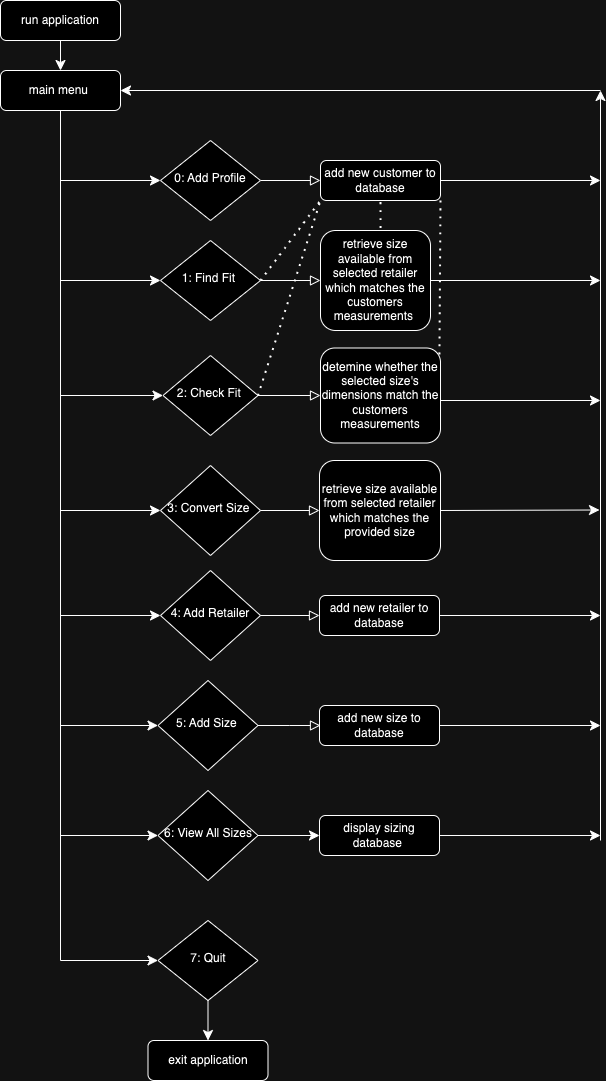

The diagram above was exported from draw.io. Its source (the exported page's mxGraphModel, read from the mxfile embedded in the PNG):
<mxGraphModel dx="1155" dy="775" grid="1" gridSize="10" guides="1" tooltips="1" connect="1" arrows="1" fold="1" page="1" pageScale="1" pageWidth="827" pageHeight="1169" math="0" shadow="0">
  <root>
    <mxCell id="WIyWlLk6GJQsqaUBKTNV-0" />
    <mxCell id="WIyWlLk6GJQsqaUBKTNV-1" parent="WIyWlLk6GJQsqaUBKTNV-0" />
    <mxCell id="WIyWlLk6GJQsqaUBKTNV-3" value="main menu&amp;nbsp;" style="rounded=1;whiteSpace=wrap;html=1;fontSize=12;glass=0;strokeWidth=1;shadow=0;" parent="WIyWlLk6GJQsqaUBKTNV-1" vertex="1">
      <mxGeometry x="120" y="70" width="120" height="40" as="geometry" />
    </mxCell>
    <mxCell id="WIyWlLk6GJQsqaUBKTNV-5" value="" style="edgeStyle=orthogonalEdgeStyle;rounded=0;html=1;jettySize=auto;orthogonalLoop=1;fontSize=11;endArrow=block;endFill=0;endSize=8;strokeWidth=1;shadow=0;labelBackgroundColor=none;" parent="WIyWlLk6GJQsqaUBKTNV-1" source="WIyWlLk6GJQsqaUBKTNV-6" target="WIyWlLk6GJQsqaUBKTNV-7" edge="1">
      <mxGeometry y="10" relative="1" as="geometry">
        <mxPoint as="offset" />
      </mxGeometry>
    </mxCell>
    <mxCell id="WIyWlLk6GJQsqaUBKTNV-6" value="0: Add Profile" style="rhombus;whiteSpace=wrap;html=1;shadow=0;fontFamily=Helvetica;fontSize=12;align=center;strokeWidth=1;spacing=6;spacingTop=-4;" parent="WIyWlLk6GJQsqaUBKTNV-1" vertex="1">
      <mxGeometry x="280" y="140" width="100" height="80" as="geometry" />
    </mxCell>
    <mxCell id="WIyWlLk6GJQsqaUBKTNV-7" value="add new customer to database" style="rounded=1;whiteSpace=wrap;html=1;fontSize=12;glass=0;strokeWidth=1;shadow=0;" parent="WIyWlLk6GJQsqaUBKTNV-1" vertex="1">
      <mxGeometry x="440" y="160" width="120" height="40" as="geometry" />
    </mxCell>
    <mxCell id="WIyWlLk6GJQsqaUBKTNV-9" value="" style="edgeStyle=orthogonalEdgeStyle;rounded=0;html=1;jettySize=auto;orthogonalLoop=1;fontSize=11;endArrow=block;endFill=0;endSize=8;strokeWidth=1;shadow=0;labelBackgroundColor=none;" parent="WIyWlLk6GJQsqaUBKTNV-1" source="WIyWlLk6GJQsqaUBKTNV-10" target="WIyWlLk6GJQsqaUBKTNV-12" edge="1">
      <mxGeometry y="10" relative="1" as="geometry">
        <mxPoint as="offset" />
      </mxGeometry>
    </mxCell>
    <mxCell id="WIyWlLk6GJQsqaUBKTNV-10" value="1: Find Fit&amp;nbsp;" style="rhombus;whiteSpace=wrap;html=1;shadow=0;fontFamily=Helvetica;fontSize=12;align=center;strokeWidth=1;spacing=6;spacingTop=-4;" parent="WIyWlLk6GJQsqaUBKTNV-1" vertex="1">
      <mxGeometry x="280" y="240" width="100" height="80" as="geometry" />
    </mxCell>
    <mxCell id="WIyWlLk6GJQsqaUBKTNV-11" value="exit application" style="rounded=1;whiteSpace=wrap;html=1;fontSize=12;glass=0;strokeWidth=1;shadow=0;" parent="WIyWlLk6GJQsqaUBKTNV-1" vertex="1">
      <mxGeometry x="267.5" y="1040" width="120" height="40" as="geometry" />
    </mxCell>
    <mxCell id="WIyWlLk6GJQsqaUBKTNV-12" value="retrieve size available from selected retailer which matches the customers measurements&amp;nbsp;" style="rounded=1;whiteSpace=wrap;html=1;fontSize=12;glass=0;strokeWidth=1;shadow=0;" parent="WIyWlLk6GJQsqaUBKTNV-1" vertex="1">
      <mxGeometry x="440" y="230" width="110" height="100" as="geometry" />
    </mxCell>
    <mxCell id="JApz7LF9IfO3VJTnRnzR-4" style="edgeStyle=none;curved=1;rounded=0;orthogonalLoop=1;jettySize=auto;html=1;exitX=0.5;exitY=1;exitDx=0;exitDy=0;entryX=0.5;entryY=0;entryDx=0;entryDy=0;fontSize=12;startSize=8;endSize=8;" edge="1" parent="WIyWlLk6GJQsqaUBKTNV-1" source="JApz7LF9IfO3VJTnRnzR-0" target="WIyWlLk6GJQsqaUBKTNV-3">
      <mxGeometry relative="1" as="geometry" />
    </mxCell>
    <mxCell id="JApz7LF9IfO3VJTnRnzR-0" value="run application" style="rounded=1;whiteSpace=wrap;html=1;fontSize=12;glass=0;strokeWidth=1;shadow=0;" vertex="1" parent="WIyWlLk6GJQsqaUBKTNV-1">
      <mxGeometry x="120" width="120" height="40" as="geometry" />
    </mxCell>
    <mxCell id="JApz7LF9IfO3VJTnRnzR-6" value="7: Quit" style="rhombus;whiteSpace=wrap;html=1;shadow=0;fontFamily=Helvetica;fontSize=12;align=center;strokeWidth=1;spacing=6;spacingTop=-4;" vertex="1" parent="WIyWlLk6GJQsqaUBKTNV-1">
      <mxGeometry x="277.5" y="920" width="100" height="80" as="geometry" />
    </mxCell>
    <mxCell id="JApz7LF9IfO3VJTnRnzR-12" value="" style="endArrow=none;html=1;rounded=0;fontSize=12;startSize=8;endSize=8;curved=1;exitX=0.5;exitY=1;exitDx=0;exitDy=0;" edge="1" parent="WIyWlLk6GJQsqaUBKTNV-1" source="WIyWlLk6GJQsqaUBKTNV-3">
      <mxGeometry width="50" height="50" relative="1" as="geometry">
        <mxPoint x="310" y="350" as="sourcePoint" />
        <mxPoint x="180" y="960" as="targetPoint" />
      </mxGeometry>
    </mxCell>
    <mxCell id="JApz7LF9IfO3VJTnRnzR-14" value="" style="endArrow=classic;html=1;rounded=0;fontSize=12;startSize=8;endSize=8;curved=1;exitX=0.5;exitY=1;exitDx=0;exitDy=0;entryX=0.5;entryY=0;entryDx=0;entryDy=0;" edge="1" parent="WIyWlLk6GJQsqaUBKTNV-1" target="WIyWlLk6GJQsqaUBKTNV-11">
      <mxGeometry width="50" height="50" relative="1" as="geometry">
        <mxPoint x="327.5" y="1000" as="sourcePoint" />
        <mxPoint x="380" y="740" as="targetPoint" />
      </mxGeometry>
    </mxCell>
    <mxCell id="JApz7LF9IfO3VJTnRnzR-18" value="" style="endArrow=classic;html=1;rounded=0;fontSize=12;startSize=8;endSize=8;curved=1;entryX=1;entryY=0.5;entryDx=0;entryDy=0;" edge="1" parent="WIyWlLk6GJQsqaUBKTNV-1" target="WIyWlLk6GJQsqaUBKTNV-3">
      <mxGeometry width="50" height="50" relative="1" as="geometry">
        <mxPoint x="720" y="90" as="sourcePoint" />
        <mxPoint x="520" y="330" as="targetPoint" />
      </mxGeometry>
    </mxCell>
    <mxCell id="JApz7LF9IfO3VJTnRnzR-19" value="" style="endArrow=classic;html=1;rounded=0;fontSize=12;startSize=8;endSize=8;curved=1;" edge="1" parent="WIyWlLk6GJQsqaUBKTNV-1">
      <mxGeometry width="50" height="50" relative="1" as="geometry">
        <mxPoint x="720" y="840" as="sourcePoint" />
        <mxPoint x="720" y="90" as="targetPoint" />
      </mxGeometry>
    </mxCell>
    <mxCell id="JApz7LF9IfO3VJTnRnzR-20" value="" style="endArrow=classic;html=1;rounded=0;fontSize=12;startSize=8;endSize=8;curved=1;entryX=0;entryY=0.5;entryDx=0;entryDy=0;" edge="1" parent="WIyWlLk6GJQsqaUBKTNV-1" target="WIyWlLk6GJQsqaUBKTNV-6">
      <mxGeometry width="50" height="50" relative="1" as="geometry">
        <mxPoint x="180" y="180" as="sourcePoint" />
        <mxPoint x="520" y="330" as="targetPoint" />
      </mxGeometry>
    </mxCell>
    <mxCell id="JApz7LF9IfO3VJTnRnzR-21" value="" style="endArrow=classic;html=1;rounded=0;fontSize=12;startSize=8;endSize=8;curved=1;entryX=0;entryY=0.5;entryDx=0;entryDy=0;" edge="1" parent="WIyWlLk6GJQsqaUBKTNV-1" target="WIyWlLk6GJQsqaUBKTNV-10">
      <mxGeometry width="50" height="50" relative="1" as="geometry">
        <mxPoint x="180" y="280" as="sourcePoint" />
        <mxPoint x="520" y="330" as="targetPoint" />
      </mxGeometry>
    </mxCell>
    <mxCell id="JApz7LF9IfO3VJTnRnzR-22" value="" style="endArrow=classic;html=1;rounded=0;fontSize=12;startSize=8;endSize=8;curved=1;exitX=1;exitY=0.5;exitDx=0;exitDy=0;" edge="1" parent="WIyWlLk6GJQsqaUBKTNV-1" source="WIyWlLk6GJQsqaUBKTNV-7">
      <mxGeometry width="50" height="50" relative="1" as="geometry">
        <mxPoint x="470" y="380" as="sourcePoint" />
        <mxPoint x="720" y="180" as="targetPoint" />
      </mxGeometry>
    </mxCell>
    <mxCell id="JApz7LF9IfO3VJTnRnzR-23" value="" style="endArrow=classic;html=1;rounded=0;fontSize=12;startSize=8;endSize=8;curved=1;exitX=1;exitY=0.5;exitDx=0;exitDy=0;" edge="1" parent="WIyWlLk6GJQsqaUBKTNV-1" source="WIyWlLk6GJQsqaUBKTNV-12">
      <mxGeometry width="50" height="50" relative="1" as="geometry">
        <mxPoint x="470" y="380" as="sourcePoint" />
        <mxPoint x="720" y="280" as="targetPoint" />
      </mxGeometry>
    </mxCell>
    <mxCell id="JApz7LF9IfO3VJTnRnzR-24" value="2: Check Fit&amp;nbsp;" style="rhombus;whiteSpace=wrap;html=1;shadow=0;fontFamily=Helvetica;fontSize=12;align=center;strokeWidth=1;spacing=6;spacingTop=-4;" vertex="1" parent="WIyWlLk6GJQsqaUBKTNV-1">
      <mxGeometry x="282.5" y="355" width="95" height="80" as="geometry" />
    </mxCell>
    <mxCell id="JApz7LF9IfO3VJTnRnzR-25" value="3: Convert Size&amp;nbsp;" style="rhombus;whiteSpace=wrap;html=1;shadow=0;fontFamily=Helvetica;fontSize=12;align=center;strokeWidth=1;spacing=6;spacingTop=-4;" vertex="1" parent="WIyWlLk6GJQsqaUBKTNV-1">
      <mxGeometry x="280" y="465" width="100" height="90" as="geometry" />
    </mxCell>
    <mxCell id="JApz7LF9IfO3VJTnRnzR-28" value="4: Add Retailer" style="rhombus;whiteSpace=wrap;html=1;shadow=0;fontFamily=Helvetica;fontSize=12;align=center;strokeWidth=1;spacing=6;spacingTop=-4;" vertex="1" parent="WIyWlLk6GJQsqaUBKTNV-1">
      <mxGeometry x="280" y="570" width="100" height="90" as="geometry" />
    </mxCell>
    <mxCell id="JApz7LF9IfO3VJTnRnzR-29" value="5: Add Size&amp;nbsp;" style="rhombus;whiteSpace=wrap;html=1;shadow=0;fontFamily=Helvetica;fontSize=12;align=center;strokeWidth=1;spacing=6;spacingTop=-4;" vertex="1" parent="WIyWlLk6GJQsqaUBKTNV-1">
      <mxGeometry x="277.5" y="680" width="100" height="90" as="geometry" />
    </mxCell>
    <mxCell id="JApz7LF9IfO3VJTnRnzR-30" value="6: View All Sizes" style="rhombus;whiteSpace=wrap;html=1;shadow=0;fontFamily=Helvetica;fontSize=12;align=center;strokeWidth=1;spacing=6;spacingTop=-4;" vertex="1" parent="WIyWlLk6GJQsqaUBKTNV-1">
      <mxGeometry x="277.5" y="790" width="100" height="90" as="geometry" />
    </mxCell>
    <mxCell id="JApz7LF9IfO3VJTnRnzR-31" value="" style="endArrow=classic;html=1;rounded=0;fontSize=12;startSize=8;endSize=8;curved=1;entryX=0;entryY=0.5;entryDx=0;entryDy=0;" edge="1" parent="WIyWlLk6GJQsqaUBKTNV-1" target="JApz7LF9IfO3VJTnRnzR-6">
      <mxGeometry width="50" height="50" relative="1" as="geometry">
        <mxPoint x="180" y="960" as="sourcePoint" />
        <mxPoint x="520" y="790" as="targetPoint" />
      </mxGeometry>
    </mxCell>
    <mxCell id="JApz7LF9IfO3VJTnRnzR-32" value="detemine whether the selected size's dimensions match the customers measurements" style="rounded=1;whiteSpace=wrap;html=1;fontSize=12;glass=0;strokeWidth=1;shadow=0;" vertex="1" parent="WIyWlLk6GJQsqaUBKTNV-1">
      <mxGeometry x="440" y="347.5" width="120" height="95" as="geometry" />
    </mxCell>
    <mxCell id="JApz7LF9IfO3VJTnRnzR-37" value="" style="endArrow=classic;html=1;rounded=0;fontSize=12;startSize=8;endSize=8;curved=1;exitX=1;exitY=0.5;exitDx=0;exitDy=0;" edge="1" parent="WIyWlLk6GJQsqaUBKTNV-1" source="JApz7LF9IfO3VJTnRnzR-61">
      <mxGeometry width="50" height="50" relative="1" as="geometry">
        <mxPoint x="470" y="610" as="sourcePoint" />
        <mxPoint x="720" y="835" as="targetPoint" />
      </mxGeometry>
    </mxCell>
    <mxCell id="JApz7LF9IfO3VJTnRnzR-38" value="" style="edgeStyle=orthogonalEdgeStyle;rounded=0;html=1;jettySize=auto;orthogonalLoop=1;fontSize=11;endArrow=block;endFill=0;endSize=8;strokeWidth=1;shadow=0;labelBackgroundColor=none;exitX=1;exitY=0.5;exitDx=0;exitDy=0;entryX=0;entryY=0.5;entryDx=0;entryDy=0;" edge="1" parent="WIyWlLk6GJQsqaUBKTNV-1" source="JApz7LF9IfO3VJTnRnzR-24" target="JApz7LF9IfO3VJTnRnzR-32">
      <mxGeometry y="10" relative="1" as="geometry">
        <mxPoint as="offset" />
        <mxPoint x="390" y="290" as="sourcePoint" />
        <mxPoint x="450" y="290" as="targetPoint" />
      </mxGeometry>
    </mxCell>
    <mxCell id="JApz7LF9IfO3VJTnRnzR-39" value="" style="endArrow=classic;html=1;rounded=0;fontSize=12;startSize=8;endSize=8;curved=1;entryX=0;entryY=0.5;entryDx=0;entryDy=0;" edge="1" parent="WIyWlLk6GJQsqaUBKTNV-1" target="JApz7LF9IfO3VJTnRnzR-24">
      <mxGeometry width="50" height="50" relative="1" as="geometry">
        <mxPoint x="180" y="395" as="sourcePoint" />
        <mxPoint x="520" y="350" as="targetPoint" />
      </mxGeometry>
    </mxCell>
    <mxCell id="JApz7LF9IfO3VJTnRnzR-40" value="" style="endArrow=classic;html=1;rounded=0;fontSize=12;startSize=8;endSize=8;curved=1;" edge="1" parent="WIyWlLk6GJQsqaUBKTNV-1">
      <mxGeometry width="50" height="50" relative="1" as="geometry">
        <mxPoint x="560" y="400" as="sourcePoint" />
        <mxPoint x="720" y="400" as="targetPoint" />
      </mxGeometry>
    </mxCell>
    <mxCell id="JApz7LF9IfO3VJTnRnzR-41" value="" style="endArrow=classic;html=1;rounded=0;fontSize=12;startSize=8;endSize=8;curved=1;entryX=0;entryY=0.5;entryDx=0;entryDy=0;" edge="1" parent="WIyWlLk6GJQsqaUBKTNV-1" target="JApz7LF9IfO3VJTnRnzR-25">
      <mxGeometry width="50" height="50" relative="1" as="geometry">
        <mxPoint x="180" y="510" as="sourcePoint" />
        <mxPoint x="520" y="590" as="targetPoint" />
      </mxGeometry>
    </mxCell>
    <mxCell id="JApz7LF9IfO3VJTnRnzR-42" value="retrieve size available from selected retailer which matches the provided size" style="rounded=1;whiteSpace=wrap;html=1;fontSize=12;glass=0;strokeWidth=1;shadow=0;" vertex="1" parent="WIyWlLk6GJQsqaUBKTNV-1">
      <mxGeometry x="439" y="460" width="121" height="100" as="geometry" />
    </mxCell>
    <mxCell id="JApz7LF9IfO3VJTnRnzR-43" value="" style="endArrow=classic;html=1;rounded=0;fontSize=12;startSize=8;endSize=8;curved=1;exitX=1;exitY=0.5;exitDx=0;exitDy=0;entryX=0;entryY=0.5;entryDx=0;entryDy=0;" edge="1" parent="WIyWlLk6GJQsqaUBKTNV-1" source="JApz7LF9IfO3VJTnRnzR-42">
      <mxGeometry width="50" height="50" relative="1" as="geometry">
        <mxPoint x="660" y="509.5" as="sourcePoint" />
        <mxPoint x="719" y="509.5" as="targetPoint" />
      </mxGeometry>
    </mxCell>
    <mxCell id="JApz7LF9IfO3VJTnRnzR-44" value="" style="edgeStyle=orthogonalEdgeStyle;rounded=0;html=1;jettySize=auto;orthogonalLoop=1;fontSize=11;endArrow=block;endFill=0;endSize=8;strokeWidth=1;shadow=0;labelBackgroundColor=none;entryX=0;entryY=0.5;entryDx=0;entryDy=0;" edge="1" parent="WIyWlLk6GJQsqaUBKTNV-1" source="JApz7LF9IfO3VJTnRnzR-25" target="JApz7LF9IfO3VJTnRnzR-42">
      <mxGeometry y="10" relative="1" as="geometry">
        <mxPoint as="offset" />
        <mxPoint x="388" y="405" as="sourcePoint" />
        <mxPoint x="450" y="405" as="targetPoint" />
      </mxGeometry>
    </mxCell>
    <mxCell id="JApz7LF9IfO3VJTnRnzR-45" value="add new retailer to database" style="rounded=1;whiteSpace=wrap;html=1;fontSize=12;glass=0;strokeWidth=1;shadow=0;" vertex="1" parent="WIyWlLk6GJQsqaUBKTNV-1">
      <mxGeometry x="439" y="595" width="120" height="40" as="geometry" />
    </mxCell>
    <mxCell id="JApz7LF9IfO3VJTnRnzR-46" value="add new size to database" style="rounded=1;whiteSpace=wrap;html=1;fontSize=12;glass=0;strokeWidth=1;shadow=0;" vertex="1" parent="WIyWlLk6GJQsqaUBKTNV-1">
      <mxGeometry x="439" y="705" width="120" height="40" as="geometry" />
    </mxCell>
    <mxCell id="JApz7LF9IfO3VJTnRnzR-55" value="" style="endArrow=classic;html=1;rounded=0;fontSize=12;startSize=8;endSize=8;curved=1;exitX=1;exitY=0.5;exitDx=0;exitDy=0;" edge="1" parent="WIyWlLk6GJQsqaUBKTNV-1" source="JApz7LF9IfO3VJTnRnzR-45">
      <mxGeometry width="50" height="50" relative="1" as="geometry">
        <mxPoint x="550" y="650" as="sourcePoint" />
        <mxPoint x="720" y="615" as="targetPoint" />
      </mxGeometry>
    </mxCell>
    <mxCell id="JApz7LF9IfO3VJTnRnzR-56" value="" style="endArrow=classic;html=1;rounded=0;fontSize=12;startSize=8;endSize=8;curved=1;exitX=1;exitY=0.5;exitDx=0;exitDy=0;" edge="1" parent="WIyWlLk6GJQsqaUBKTNV-1" source="JApz7LF9IfO3VJTnRnzR-46">
      <mxGeometry width="50" height="50" relative="1" as="geometry">
        <mxPoint x="550" y="650" as="sourcePoint" />
        <mxPoint x="720" y="725" as="targetPoint" />
      </mxGeometry>
    </mxCell>
    <mxCell id="JApz7LF9IfO3VJTnRnzR-57" value="" style="endArrow=classic;html=1;rounded=0;fontSize=12;startSize=8;endSize=8;curved=1;entryX=0;entryY=0.5;entryDx=0;entryDy=0;" edge="1" parent="WIyWlLk6GJQsqaUBKTNV-1" target="JApz7LF9IfO3VJTnRnzR-28">
      <mxGeometry width="50" height="50" relative="1" as="geometry">
        <mxPoint x="180" y="615" as="sourcePoint" />
        <mxPoint x="600" y="600" as="targetPoint" />
      </mxGeometry>
    </mxCell>
    <mxCell id="JApz7LF9IfO3VJTnRnzR-58" value="" style="edgeStyle=orthogonalEdgeStyle;rounded=0;html=1;jettySize=auto;orthogonalLoop=1;fontSize=11;endArrow=block;endFill=0;endSize=8;strokeWidth=1;shadow=0;labelBackgroundColor=none;entryX=0;entryY=0.5;entryDx=0;entryDy=0;exitX=1;exitY=0.5;exitDx=0;exitDy=0;" edge="1" parent="WIyWlLk6GJQsqaUBKTNV-1" source="JApz7LF9IfO3VJTnRnzR-28" target="JApz7LF9IfO3VJTnRnzR-45">
      <mxGeometry y="10" relative="1" as="geometry">
        <mxPoint as="offset" />
        <mxPoint x="390" y="520" as="sourcePoint" />
        <mxPoint x="449" y="520" as="targetPoint" />
      </mxGeometry>
    </mxCell>
    <mxCell id="JApz7LF9IfO3VJTnRnzR-59" value="" style="endArrow=classic;html=1;rounded=0;fontSize=12;startSize=8;endSize=8;curved=1;entryX=0;entryY=0.5;entryDx=0;entryDy=0;" edge="1" parent="WIyWlLk6GJQsqaUBKTNV-1" target="JApz7LF9IfO3VJTnRnzR-29">
      <mxGeometry width="50" height="50" relative="1" as="geometry">
        <mxPoint x="180" y="725" as="sourcePoint" />
        <mxPoint x="290" y="625" as="targetPoint" />
      </mxGeometry>
    </mxCell>
    <mxCell id="JApz7LF9IfO3VJTnRnzR-60" value="" style="edgeStyle=orthogonalEdgeStyle;rounded=0;html=1;jettySize=auto;orthogonalLoop=1;fontSize=11;endArrow=block;endFill=0;endSize=8;strokeWidth=1;shadow=0;labelBackgroundColor=none;exitX=1;exitY=0.5;exitDx=0;exitDy=0;" edge="1" parent="WIyWlLk6GJQsqaUBKTNV-1" source="JApz7LF9IfO3VJTnRnzR-29">
      <mxGeometry y="10" relative="1" as="geometry">
        <mxPoint as="offset" />
        <mxPoint x="390" y="625" as="sourcePoint" />
        <mxPoint x="440" y="725" as="targetPoint" />
      </mxGeometry>
    </mxCell>
    <mxCell id="JApz7LF9IfO3VJTnRnzR-62" value="" style="endArrow=classic;html=1;rounded=0;fontSize=12;startSize=8;endSize=8;curved=1;exitX=1;exitY=0.5;exitDx=0;exitDy=0;" edge="1" parent="WIyWlLk6GJQsqaUBKTNV-1" source="JApz7LF9IfO3VJTnRnzR-30" target="JApz7LF9IfO3VJTnRnzR-61">
      <mxGeometry width="50" height="50" relative="1" as="geometry">
        <mxPoint x="378" y="835" as="sourcePoint" />
        <mxPoint x="720" y="835" as="targetPoint" />
      </mxGeometry>
    </mxCell>
    <mxCell id="JApz7LF9IfO3VJTnRnzR-61" value="display sizing database&amp;nbsp;" style="rounded=1;whiteSpace=wrap;html=1;fontSize=12;glass=0;strokeWidth=1;shadow=0;" vertex="1" parent="WIyWlLk6GJQsqaUBKTNV-1">
      <mxGeometry x="439" y="815" width="120" height="40" as="geometry" />
    </mxCell>
    <mxCell id="JApz7LF9IfO3VJTnRnzR-63" value="" style="endArrow=classic;html=1;rounded=0;fontSize=12;startSize=8;endSize=8;curved=1;entryX=0;entryY=0.5;entryDx=0;entryDy=0;" edge="1" parent="WIyWlLk6GJQsqaUBKTNV-1" target="JApz7LF9IfO3VJTnRnzR-30">
      <mxGeometry width="50" height="50" relative="1" as="geometry">
        <mxPoint x="180" y="835" as="sourcePoint" />
        <mxPoint x="288" y="735" as="targetPoint" />
      </mxGeometry>
    </mxCell>
    <mxCell id="JApz7LF9IfO3VJTnRnzR-65" value="" style="endArrow=none;dashed=1;html=1;dashPattern=1 3;strokeWidth=2;rounded=0;fontSize=12;startSize=8;endSize=8;curved=1;entryX=0;entryY=1;entryDx=0;entryDy=0;" edge="1" parent="WIyWlLk6GJQsqaUBKTNV-1" target="WIyWlLk6GJQsqaUBKTNV-7">
      <mxGeometry width="50" height="50" relative="1" as="geometry">
        <mxPoint x="380" y="280" as="sourcePoint" />
        <mxPoint x="450" y="250" as="targetPoint" />
      </mxGeometry>
    </mxCell>
    <mxCell id="JApz7LF9IfO3VJTnRnzR-67" value="" style="endArrow=none;dashed=1;html=1;dashPattern=1 3;strokeWidth=2;rounded=0;fontSize=12;startSize=8;endSize=8;curved=1;exitX=1;exitY=0.5;exitDx=0;exitDy=0;entryX=0;entryY=1;entryDx=0;entryDy=0;" edge="1" parent="WIyWlLk6GJQsqaUBKTNV-1" source="JApz7LF9IfO3VJTnRnzR-24" target="WIyWlLk6GJQsqaUBKTNV-7">
      <mxGeometry width="50" height="50" relative="1" as="geometry">
        <mxPoint x="400" y="300" as="sourcePoint" />
        <mxPoint x="450" y="250" as="targetPoint" />
      </mxGeometry>
    </mxCell>
    <mxCell id="JApz7LF9IfO3VJTnRnzR-68" value="" style="endArrow=none;dashed=1;html=1;dashPattern=1 3;strokeWidth=2;rounded=0;fontSize=12;startSize=8;endSize=8;curved=1;exitX=1;exitY=1;exitDx=0;exitDy=0;entryX=0.991;entryY=0.098;entryDx=0;entryDy=0;entryPerimeter=0;" edge="1" parent="WIyWlLk6GJQsqaUBKTNV-1" source="WIyWlLk6GJQsqaUBKTNV-7" target="JApz7LF9IfO3VJTnRnzR-32">
      <mxGeometry width="50" height="50" relative="1" as="geometry">
        <mxPoint x="400" y="300" as="sourcePoint" />
        <mxPoint x="450" y="250" as="targetPoint" />
      </mxGeometry>
    </mxCell>
    <mxCell id="JApz7LF9IfO3VJTnRnzR-69" value="" style="endArrow=none;dashed=1;html=1;dashPattern=1 3;strokeWidth=2;rounded=0;fontSize=12;startSize=8;endSize=8;curved=1;entryX=0.5;entryY=1;entryDx=0;entryDy=0;exitX=0.546;exitY=-0.026;exitDx=0;exitDy=0;exitPerimeter=0;" edge="1" parent="WIyWlLk6GJQsqaUBKTNV-1" source="WIyWlLk6GJQsqaUBKTNV-12" target="WIyWlLk6GJQsqaUBKTNV-7">
      <mxGeometry width="50" height="50" relative="1" as="geometry">
        <mxPoint x="400" y="300" as="sourcePoint" />
        <mxPoint x="450" y="250" as="targetPoint" />
      </mxGeometry>
    </mxCell>
  </root>
</mxGraphModel>